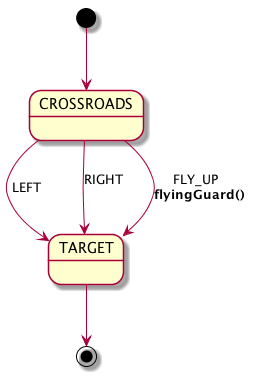

The diagram above was rendered by PlantUML. Its source (embedded in the PNG):
@startuml
[*] --> CROSSROADS
CROSSROADS --> TARGET : LEFT
CROSSROADS --> TARGET : RIGHT     \n
CROSSROADS --> TARGET : FLY_UP  \n**flyingGuard()**

TARGET --> [*]
@enduml